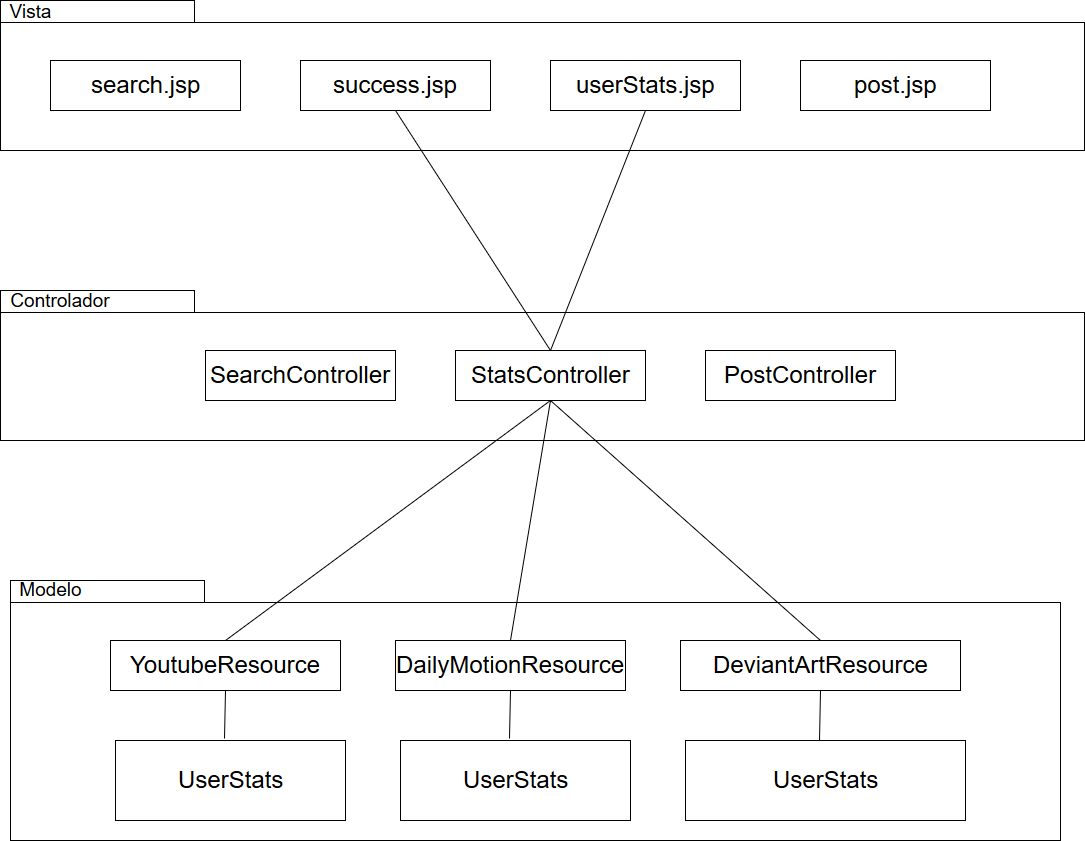

The diagram above was exported from draw.io. Its source (the exported page's mxGraphModel, read from the mxfile embedded in the PNG):
<mxGraphModel dx="2221" dy="737" grid="1" gridSize="10" guides="1" tooltips="1" connect="1" arrows="1" fold="1" page="1" pageScale="1" pageWidth="827" pageHeight="1169" background="#ffffff" math="0" shadow="0">
  <root>
    <mxCell id="0" />
    <mxCell id="1" parent="0" />
    <mxCell id="6e0c8c40b5770093-72" value="" style="shape=folder;fontStyle=1;spacingTop=10;tabWidth=194;tabHeight=22;tabPosition=left;html=1;rounded=0;shadow=0;comic=0;labelBackgroundColor=none;strokeColor=#000000;strokeWidth=1;fillColor=none;fontFamily=Verdana;fontSize=10;fontColor=#000000;align=center;" parent="1" vertex="1">
      <mxGeometry x="-290" y="30" width="1084" height="150" as="geometry" />
    </mxCell>
    <mxCell id="g00if24EPybIA3mwG0NS-2" value="&lt;font style=&quot;font-size: 24px&quot;&gt;search.jsp&lt;/font&gt;" style="html=1;" parent="1" vertex="1">
      <mxGeometry x="-240" y="90" width="190" height="50" as="geometry" />
    </mxCell>
    <mxCell id="g00if24EPybIA3mwG0NS-3" value="&lt;font style=&quot;font-size: 24px&quot;&gt;success.jsp&lt;/font&gt;" style="html=1;" parent="1" vertex="1">
      <mxGeometry x="10" y="90" width="190" height="50" as="geometry" />
    </mxCell>
    <mxCell id="g00if24EPybIA3mwG0NS-4" value="&lt;font style=&quot;font-size: 24px&quot;&gt;userStats.jsp&lt;/font&gt;" style="html=1;" parent="1" vertex="1">
      <mxGeometry x="260" y="90" width="190" height="50" as="geometry" />
    </mxCell>
    <mxCell id="g00if24EPybIA3mwG0NS-7" value="" style="shape=folder;fontStyle=1;spacingTop=10;tabWidth=194;tabHeight=22;tabPosition=left;html=1;rounded=0;shadow=0;comic=0;labelBackgroundColor=none;strokeColor=#000000;strokeWidth=1;fillColor=none;fontFamily=Verdana;fontSize=10;fontColor=#000000;align=center;" parent="1" vertex="1">
      <mxGeometry x="-290" y="320" width="1084" height="150" as="geometry" />
    </mxCell>
    <mxCell id="g00if24EPybIA3mwG0NS-8" value="&lt;font style=&quot;font-size: 24px&quot;&gt;SearchController&lt;/font&gt;" style="html=1;" parent="1" vertex="1">
      <mxGeometry x="-85" y="380" width="190" height="50" as="geometry" />
    </mxCell>
    <mxCell id="g00if24EPybIA3mwG0NS-9" value="&lt;font style=&quot;font-size: 24px&quot;&gt;StatsController&lt;/font&gt;" style="html=1;" parent="1" vertex="1">
      <mxGeometry x="165" y="380" width="190" height="50" as="geometry" />
    </mxCell>
    <mxCell id="g00if24EPybIA3mwG0NS-10" value="&lt;font style=&quot;font-size: 24px&quot;&gt;PostController&lt;/font&gt;" style="html=1;" parent="1" vertex="1">
      <mxGeometry x="415" y="380" width="190" height="50" as="geometry" />
    </mxCell>
    <mxCell id="g00if24EPybIA3mwG0NS-13" value="&lt;font style=&quot;font-size: 24px&quot;&gt;post.jsp&lt;/font&gt;" style="html=1;" parent="1" vertex="1">
      <mxGeometry x="510" y="90" width="190" height="50" as="geometry" />
    </mxCell>
    <mxCell id="g00if24EPybIA3mwG0NS-14" value="" style="shape=folder;fontStyle=1;spacingTop=10;tabWidth=194;tabHeight=22;tabPosition=left;html=1;rounded=0;shadow=0;comic=0;labelBackgroundColor=none;strokeColor=#000000;strokeWidth=1;fillColor=none;fontFamily=Verdana;fontSize=10;fontColor=#000000;align=center;" parent="1" vertex="1">
      <mxGeometry x="-280" y="610" width="1050" height="260" as="geometry" />
    </mxCell>
    <mxCell id="g00if24EPybIA3mwG0NS-16" value="&lt;font style=&quot;font-size: 24px&quot;&gt;YoutubeResource&lt;/font&gt;" style="html=1;" parent="1" vertex="1">
      <mxGeometry x="-180" y="670" width="230" height="50" as="geometry" />
    </mxCell>
    <mxCell id="g00if24EPybIA3mwG0NS-17" value="&lt;span style=&quot;font-size: 24px&quot;&gt;DailyMotionResource&lt;/span&gt;" style="html=1;" parent="1" vertex="1">
      <mxGeometry x="105" y="670" width="230" height="50" as="geometry" />
    </mxCell>
    <mxCell id="g00if24EPybIA3mwG0NS-18" value="&lt;font style=&quot;font-size: 24px&quot;&gt;DeviantArtResource&lt;/font&gt;" style="html=1;" parent="1" vertex="1">
      <mxGeometry x="390" y="670" width="280" height="50" as="geometry" />
    </mxCell>
    <mxCell id="g00if24EPybIA3mwG0NS-21" value="&lt;font style=&quot;font-size: 24px&quot;&gt;UserStats&lt;/font&gt;" style="html=1;" parent="1" vertex="1">
      <mxGeometry x="-175" y="770" width="230" height="80" as="geometry" />
    </mxCell>
    <mxCell id="g00if24EPybIA3mwG0NS-22" value="&lt;div style=&quot;font-size: 24px&quot;&gt;Use&lt;font style=&quot;font-size: 24px&quot;&gt;rStats&lt;/font&gt;&lt;/div&gt;" style="html=1;" parent="1" vertex="1">
      <mxGeometry x="110" y="770" width="230" height="80" as="geometry" />
    </mxCell>
    <mxCell id="g00if24EPybIA3mwG0NS-23" value="&lt;font style=&quot;font-size: 24px&quot;&gt;UserStats&lt;/font&gt;" style="html=1;" parent="1" vertex="1">
      <mxGeometry x="395" y="770" width="280" height="80" as="geometry" />
    </mxCell>
    <mxCell id="dt3K8J3tDlSnhYRttBVR-1" value="&lt;font style=&quot;font-size: 19px&quot;&gt;Vista&lt;/font&gt;" style="text;html=1;strokeColor=none;fillColor=none;align=center;verticalAlign=middle;whiteSpace=wrap;rounded=0;" parent="1" vertex="1">
      <mxGeometry x="-280" y="32" width="40" height="20" as="geometry" />
    </mxCell>
    <mxCell id="dt3K8J3tDlSnhYRttBVR-2" value="&lt;font style=&quot;font-size: 19px&quot;&gt;Controlador&lt;/font&gt;" style="text;html=1;strokeColor=none;fillColor=none;align=center;verticalAlign=middle;whiteSpace=wrap;rounded=0;" parent="1" vertex="1">
      <mxGeometry x="-251" y="321" width="40" height="20" as="geometry" />
    </mxCell>
    <mxCell id="dt3K8J3tDlSnhYRttBVR-6" value="&lt;font style=&quot;font-size: 19px&quot;&gt;Modelo&lt;/font&gt;" style="text;html=1;strokeColor=none;fillColor=none;align=center;verticalAlign=middle;whiteSpace=wrap;rounded=0;" parent="1" vertex="1">
      <mxGeometry x="-260" y="610" width="40" height="20" as="geometry" />
    </mxCell>
    <mxCell id="dKClAyXkNMYh9nsbC6ei-3" value="" style="endArrow=none;html=1;entryX=0.5;entryY=1;entryDx=0;entryDy=0;exitX=0.5;exitY=0;exitDx=0;exitDy=0;" edge="1" parent="1" source="g00if24EPybIA3mwG0NS-16" target="g00if24EPybIA3mwG0NS-9">
      <mxGeometry width="50" height="50" relative="1" as="geometry">
        <mxPoint x="390" y="590" as="sourcePoint" />
        <mxPoint x="440" y="540" as="targetPoint" />
      </mxGeometry>
    </mxCell>
    <mxCell id="dKClAyXkNMYh9nsbC6ei-4" value="" style="endArrow=none;html=1;entryX=0.5;entryY=1;entryDx=0;entryDy=0;exitX=0.5;exitY=0;exitDx=0;exitDy=0;" edge="1" parent="1" source="g00if24EPybIA3mwG0NS-17" target="g00if24EPybIA3mwG0NS-9">
      <mxGeometry width="50" height="50" relative="1" as="geometry">
        <mxPoint x="460" y="530" as="sourcePoint" />
        <mxPoint x="510" y="480" as="targetPoint" />
      </mxGeometry>
    </mxCell>
    <mxCell id="dKClAyXkNMYh9nsbC6ei-5" value="" style="endArrow=none;html=1;entryX=0.5;entryY=1;entryDx=0;entryDy=0;exitX=0.5;exitY=0;exitDx=0;exitDy=0;" edge="1" parent="1" source="g00if24EPybIA3mwG0NS-18" target="g00if24EPybIA3mwG0NS-9">
      <mxGeometry width="50" height="50" relative="1" as="geometry">
        <mxPoint x="530" y="570" as="sourcePoint" />
        <mxPoint x="580" y="520" as="targetPoint" />
      </mxGeometry>
    </mxCell>
    <mxCell id="dKClAyXkNMYh9nsbC6ei-6" value="" style="endArrow=none;html=1;entryX=0.5;entryY=1;entryDx=0;entryDy=0;exitX=0.476;exitY=-0.02;exitDx=0;exitDy=0;exitPerimeter=0;" edge="1" parent="1" source="g00if24EPybIA3mwG0NS-21" target="g00if24EPybIA3mwG0NS-16">
      <mxGeometry width="50" height="50" relative="1" as="geometry">
        <mxPoint x="-65" y="767" as="sourcePoint" />
        <mxPoint x="-50" y="730" as="targetPoint" />
      </mxGeometry>
    </mxCell>
    <mxCell id="dKClAyXkNMYh9nsbC6ei-7" value="" style="endArrow=none;html=1;entryX=0.5;entryY=1;entryDx=0;entryDy=0;exitX=0.476;exitY=-0.02;exitDx=0;exitDy=0;exitPerimeter=0;" edge="1" parent="1" source="g00if24EPybIA3mwG0NS-22" target="g00if24EPybIA3mwG0NS-17">
      <mxGeometry width="50" height="50" relative="1" as="geometry">
        <mxPoint x="190" y="780" as="sourcePoint" />
        <mxPoint x="240" y="730" as="targetPoint" />
      </mxGeometry>
    </mxCell>
    <mxCell id="dKClAyXkNMYh9nsbC6ei-8" value="" style="endArrow=none;html=1;entryX=0.5;entryY=1;entryDx=0;entryDy=0;exitX=0.479;exitY=0;exitDx=0;exitDy=0;exitPerimeter=0;" edge="1" parent="1" source="g00if24EPybIA3mwG0NS-23" target="g00if24EPybIA3mwG0NS-18">
      <mxGeometry width="50" height="50" relative="1" as="geometry">
        <mxPoint x="490" y="800" as="sourcePoint" />
        <mxPoint x="540" y="750" as="targetPoint" />
      </mxGeometry>
    </mxCell>
    <mxCell id="dKClAyXkNMYh9nsbC6ei-10" value="" style="endArrow=none;html=1;entryX=0.5;entryY=1;entryDx=0;entryDy=0;exitX=0.5;exitY=0;exitDx=0;exitDy=0;" edge="1" parent="1" source="g00if24EPybIA3mwG0NS-9" target="g00if24EPybIA3mwG0NS-3">
      <mxGeometry width="50" height="50" relative="1" as="geometry">
        <mxPoint x="120" y="310" as="sourcePoint" />
        <mxPoint x="170" y="260" as="targetPoint" />
      </mxGeometry>
    </mxCell>
    <mxCell id="dKClAyXkNMYh9nsbC6ei-11" value="" style="endArrow=none;html=1;entryX=0.5;entryY=1;entryDx=0;entryDy=0;exitX=0.5;exitY=0;exitDx=0;exitDy=0;" edge="1" parent="1" source="g00if24EPybIA3mwG0NS-9" target="g00if24EPybIA3mwG0NS-4">
      <mxGeometry width="50" height="50" relative="1" as="geometry">
        <mxPoint x="340" y="310" as="sourcePoint" />
        <mxPoint x="390" y="260" as="targetPoint" />
      </mxGeometry>
    </mxCell>
  </root>
</mxGraphModel>